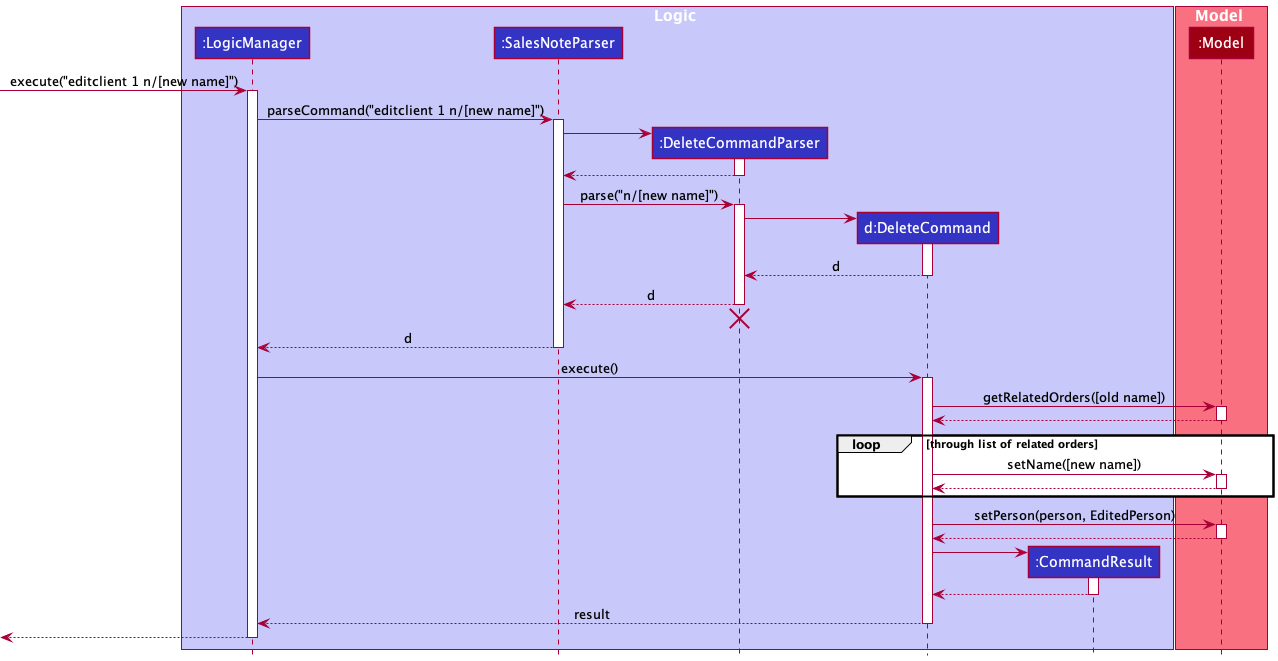

The diagram above was rendered by PlantUML. Its source (embedded in the PNG):
@startuml
!include style.puml

box Logic LOGIC_COLOR_T1
participant ":LogicManager" as LogicManager LOGIC_COLOR
participant ":SalesNoteParser" as SalesNoteParser LOGIC_COLOR
participant ":DeleteCommandParser" as DeleteCommandParser LOGIC_COLOR
participant "d:DeleteCommand" as DeleteCommand LOGIC_COLOR
participant ":CommandResult" as CommandResult LOGIC_COLOR
end box

box Model MODEL_COLOR_T1
participant ":Model" as Model MODEL_COLOR
end box

[-> LogicManager : execute("editclient 1 n/[new name]")
activate LogicManager

LogicManager -> SalesNoteParser : parseCommand("editclient 1 n/[new name]")
activate SalesNoteParser

create DeleteCommandParser
SalesNoteParser -> DeleteCommandParser
activate DeleteCommandParser

DeleteCommandParser --> SalesNoteParser
deactivate DeleteCommandParser

SalesNoteParser -> DeleteCommandParser : parse("n/[new name]")
activate DeleteCommandParser

create DeleteCommand
DeleteCommandParser -> DeleteCommand
activate DeleteCommand

DeleteCommand --> DeleteCommandParser : d
deactivate DeleteCommand

DeleteCommandParser --> SalesNoteParser : d
deactivate DeleteCommandParser
'Hidden arrow to position the destroy marker below the end of the activation bar.
DeleteCommandParser -[hidden]-> SalesNoteParser
destroy DeleteCommandParser

SalesNoteParser --> LogicManager : d
deactivate SalesNoteParser

LogicManager -> DeleteCommand : execute()
activate DeleteCommand

DeleteCommand -> Model : getRelatedOrders([old name])
activate Model

Model --> DeleteCommand
deactivate Model

loop through list of related orders
    DeleteCommand -> Model: setName([new name])
    activate Model

    Model --> DeleteCommand:
    deactivate Model
end

DeleteCommand -> Model : setPerson(person, EditedPerson)
activate Model

Model --> DeleteCommand
deactivate Model

create CommandResult
DeleteCommand -> CommandResult
activate CommandResult

CommandResult --> DeleteCommand
deactivate CommandResult

DeleteCommand --> LogicManager : result
deactivate DeleteCommand

[<--LogicManager
deactivate LogicManager
@enduml